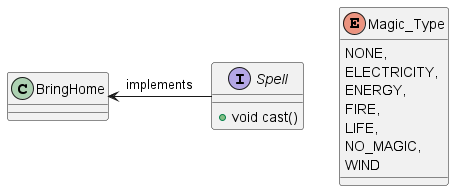

The diagram above was rendered by PlantUML. Its source (embedded in the PNG):
@startuml
class BringHome{}

interface Spell{
    +void cast()
}

BringHome <- Spell: implements

enum Magic_Type{
NONE,
ELECTRICITY,
ENERGY,
FIRE,
LIFE,
NO_MAGIC,
WIND
}

@enduml